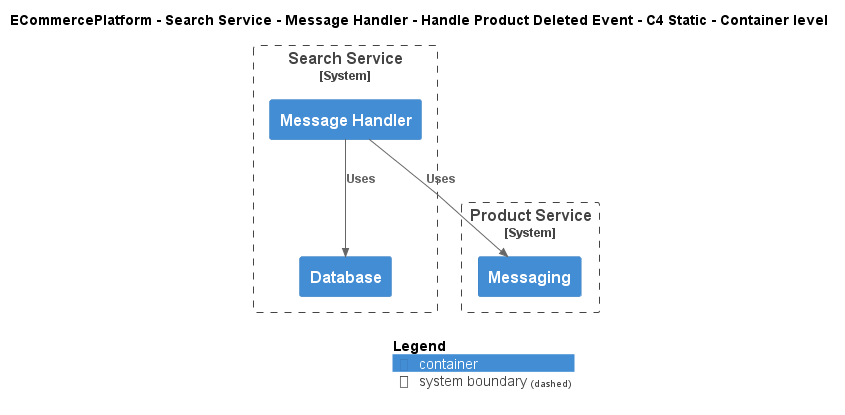

The diagram above was rendered by PlantUML. Its source (embedded in the PNG):
@startuml
!include ..\..\..\..\..\..\..\.c4s\C4_Container.puml

AddElementTag("c4interflow:lifecycle:new", $bgColor=green, $fontColor=#ffffff, $borderColor=green, $shadowing="False")
AddElementTag("c4interflow:lifecycle:changed", $bgColor=orange, $fontColor=#ffffff, $borderColor=orange, $shadowing="False")
AddElementTag("c4interflow:lifecycle:removed", $bgColor=red, $fontColor=#ffffff, $borderColor=red, $shadowing="False")

AddRelTag("c4interflow:lifecycle:new", $textColor=green, $lineColor=green)
AddRelTag("c4interflow:lifecycle:changed", $textColor=orange, $lineColor=orange)
AddRelTag("c4interflow:lifecycle:removed", $textColor=red, $lineColor=red)

SHOW_PERSON_PORTRAIT()
LAYOUT_TOP_DOWN()

skinparam linetype polyline

title ECommercePlatform - Search Service - Message Handler - Handle Product Deleted Event - C4 Static - Container level


System_Boundary(ECommercePlatform.SoftwareSystems.SearchService, "Search Service") {
    Container(ECommercePlatform.SoftwareSystems.SearchService.Containers.MessageHandler, "Message Handler", "", "")
    Container(ECommercePlatform.SoftwareSystems.SearchService.Containers.Database, "Database", "", "")
}

System_Boundary(ECommercePlatform.SoftwareSystems.ProductService, "Product Service") {
    Container(ECommercePlatform.SoftwareSystems.ProductService.Containers.Messaging, "Messaging", "", "")
}

Rel(ECommercePlatform.SoftwareSystems.SearchService.Containers.MessageHandler, ECommercePlatform.SoftwareSystems.ProductService.Containers.Messaging, "Uses")
Rel(ECommercePlatform.SoftwareSystems.SearchService.Containers.MessageHandler, ECommercePlatform.SoftwareSystems.SearchService.Containers.Database, "Uses")


SHOW_LEGEND()
@enduml